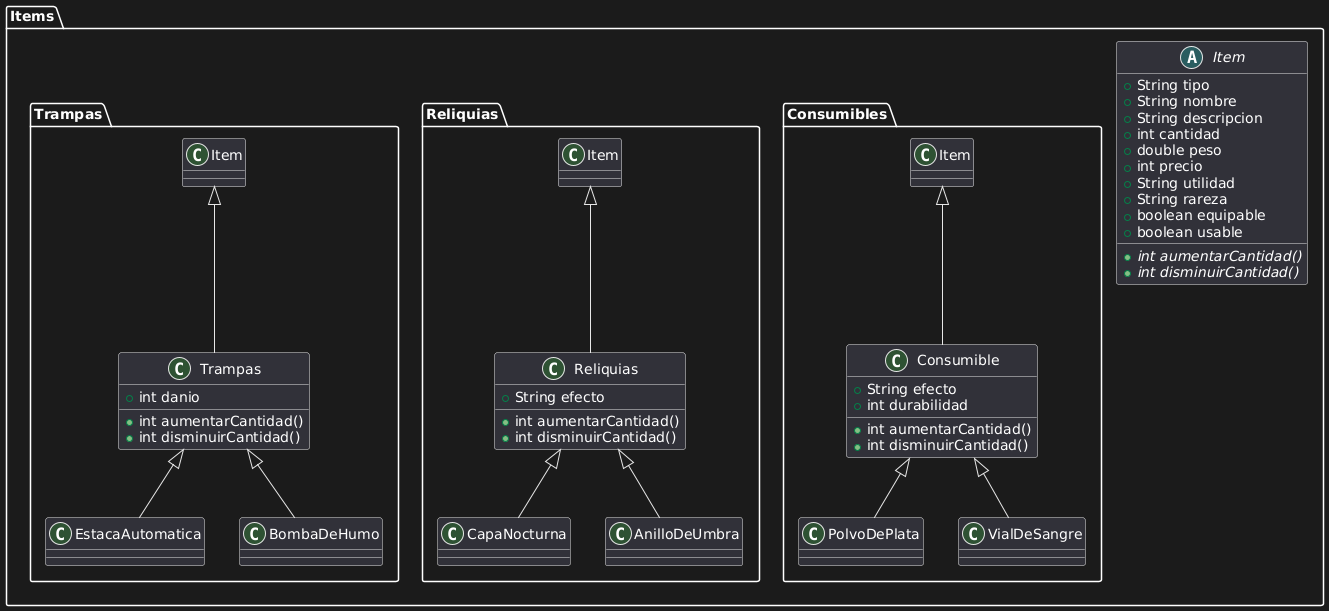

The diagram above was rendered by PlantUML. Its source (embedded in the PNG):
@startuml
package "Items" {
    abstract class Item {
        +String tipo
        +String nombre
        +String descripcion
        +int cantidad
        +double peso
        +int precio
        +String utilidad
        +String rareza
        +boolean equipable
        +boolean usable
        +{abstract} int aumentarCantidad()
        +{abstract} int disminuirCantidad()
    }

    package "Trampas" {
        class Trampas extends Item {
            +int danio
            +int aumentarCantidad()
            +int disminuirCantidad()
        }

        class EstacaAutomatica extends Trampas {
        }

        class BombaDeHumo extends Trampas {
        }
    }

    package "Reliquias" {
        class Reliquias extends Item {
            +String efecto
            +int aumentarCantidad()
            +int disminuirCantidad()
        }

        class CapaNocturna extends Reliquias {
        }

        class AnilloDeUmbra extends Reliquias {
        }
    }

    package "Consumibles" {
        class Consumible extends Item {
            +String efecto
            +int durabilidad
            +int aumentarCantidad()
            +int disminuirCantidad()
        }

        class PolvoDePlata extends Consumible {
        }

        class VialDeSangre extends Consumible {
        }
    }
}
@enduml